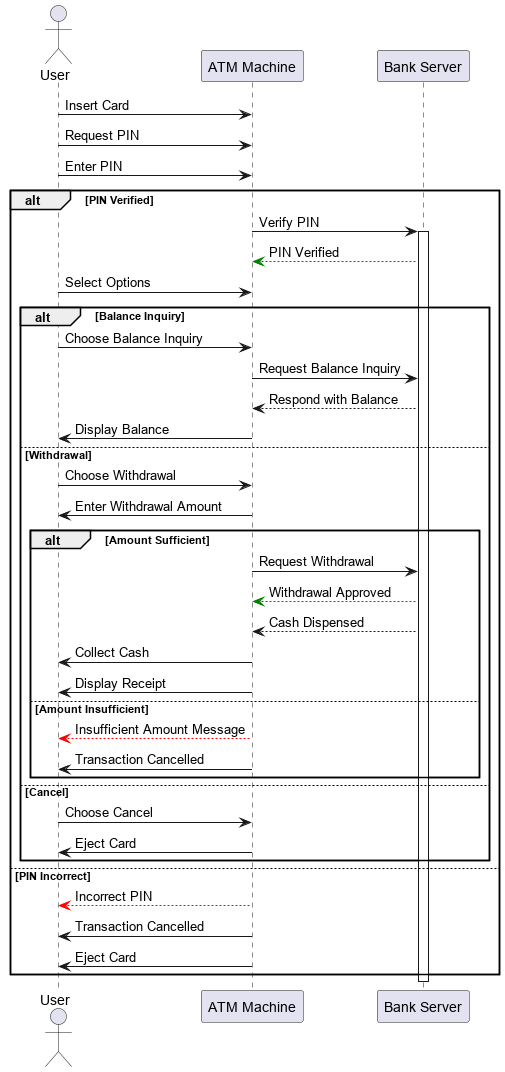

The diagram above was rendered by PlantUML. Its source (embedded in the PNG):
@startuml seq

actor User
participant "ATM Machine" as ATM
participant "Bank Server" as Server

User -> ATM: Insert Card
User -> ATM: Request PIN
User -> ATM: Enter PIN

alt PIN Verified
    ATM -> Server: Verify PIN
    activate Server
    Server --[#green]> ATM: PIN Verified
    
    User -> ATM: Select Options

    alt Balance Inquiry
        User -> ATM: Choose Balance Inquiry
        ATM -> Server: Request Balance Inquiry
        Server --> ATM: Respond with Balance
        ATM -> User: Display Balance
    else Withdrawal
        User -> ATM: Choose Withdrawal
        ATM -> User: Enter Withdrawal Amount

        alt Amount Sufficient
            ATM -> Server: Request Withdrawal
            Server --[#green]> ATM: Withdrawal Approved
            Server --> ATM: Cash Dispensed
            ATM -> User: Collect Cash
            ATM -> User: Display Receipt
        else Amount Insufficient
            ATM  --[#red]> User: Insufficient Amount Message
            ATM -> User: Transaction Cancelled
        end
    else Cancel
        User -> ATM: Choose Cancel
        ATM -> User: Eject Card
    end

else PIN Incorrect
    ATM  --[#red]> User: Incorrect PIN 
    ATM -> User: Transaction Cancelled
    ATM -> User: Eject Card
end

deactivate Server
deactivate ATM
deactivate User

@enduml